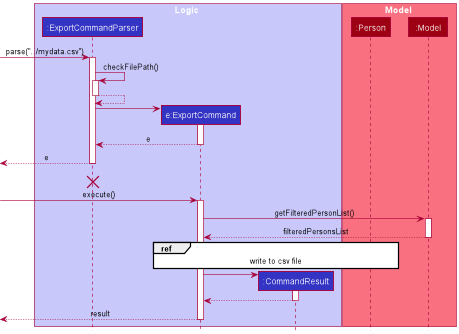

The diagram above was rendered by PlantUML. Its source (embedded in the PNG):
@startuml
!include style.puml

box Logic LOGIC_COLOR_T1
participant ":ExportCommandParser" as ExportCommandParser LOGIC_COLOR
participant "e:ExportCommand" as ExportCommand LOGIC_COLOR
participant ":CommandResult" as CommandResult LOGIC_COLOR
end box

box Model MODEL_COLOR_T1
participant ":Person" as Person MODEL_COLOR
participant ":Model" as Model MODEL_COLOR
end box

[-> ExportCommandParser : parse("../mydata.csv")
activate ExportCommandParser


ExportCommandParser -> ExportCommandParser : checkFilePath()
activate ExportCommandParser

ExportCommandParser --> ExportCommandParser
deactivate ExportCommandParser

create ExportCommand
ExportCommandParser -> ExportCommand
activate ExportCommand

ExportCommand --> ExportCommandParser : e
deactivate ExportCommand

[<-- ExportCommandParser : e
deactivate ExportCommandParser

[<-[hidden]- ExportCommandParser : e
destroy ExportCommandParser

[-> ExportCommand : execute()
activate ExportCommand

ExportCommand -> Model : getFilteredPersonList()
activate Model
Model --> ExportCommand : filteredPersonsList
deactivate Model

ref over ExportCommand, Person
write to csv file
end ref

create CommandResult
ExportCommand -> CommandResult
activate CommandResult

CommandResult --> ExportCommand
deactivate CommandResult

[<-- ExportCommand : result
deactivate ExportCommand
@enduml